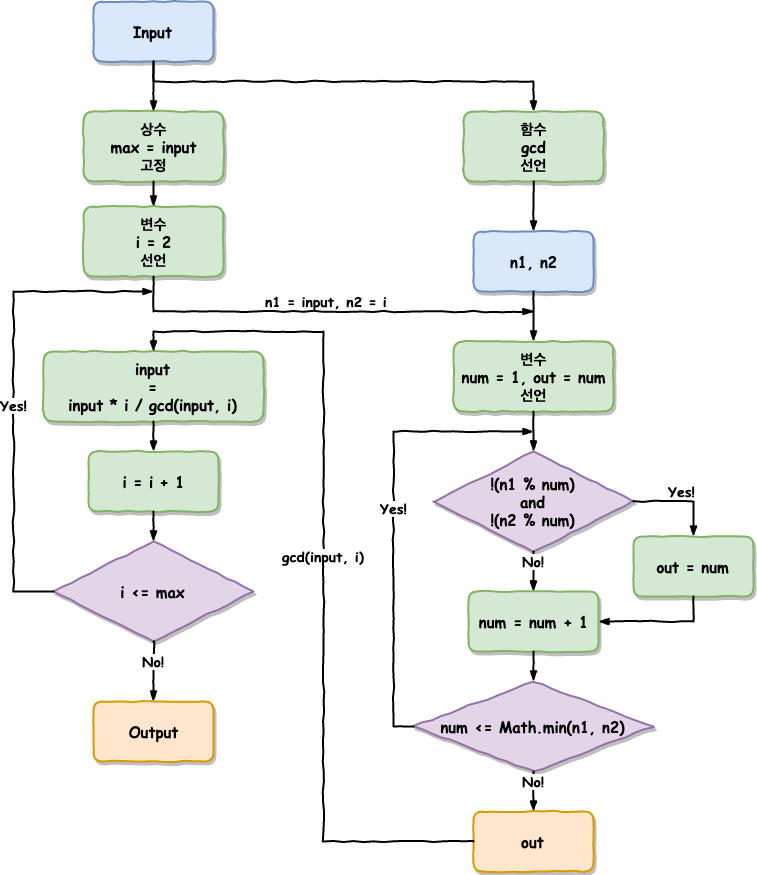

The diagram above was exported from draw.io. Its source (the exported page's mxGraphModel, read from the mxfile embedded in the PNG):
<mxGraphModel dx="1398" dy="796" grid="1" gridSize="10" guides="1" tooltips="1" connect="1" arrows="1" fold="1" page="1" pageScale="1" pageWidth="827" pageHeight="1169" math="0" shadow="0">
  <root>
    <mxCell id="dLopltOOpRZH5za2Kzau-0" />
    <mxCell id="dLopltOOpRZH5za2Kzau-1" parent="dLopltOOpRZH5za2Kzau-0" />
    <mxCell id="dLopltOOpRZH5za2Kzau-2" value="상수&lt;br&gt;max = input&lt;br&gt;고정&lt;br style=&quot;font-size: 15px&quot;&gt;" style="html=1;whiteSpace=wrap;comic=1;strokeWidth=2;fontFamily=Comic Sans MS;fontStyle=1;fillColor=#d5e8d4;strokeColor=#82b366;shadow=1;rounded=1;glass=0;fontSize=15;" parent="dLopltOOpRZH5za2Kzau-1" vertex="1">
      <mxGeometry x="120" y="150" width="140" height="70" as="geometry" />
    </mxCell>
    <mxCell id="dLopltOOpRZH5za2Kzau-7" value="&lt;span style=&quot;font-size: 15px;&quot;&gt;Input&lt;/span&gt;" style="html=1;whiteSpace=wrap;comic=1;strokeWidth=2;fontFamily=Comic Sans MS;fontStyle=1;rounded=1;shadow=1;glass=0;fillColor=#dae8fc;strokeColor=#6c8ebf;fontSize=15;" parent="dLopltOOpRZH5za2Kzau-1" vertex="1">
      <mxGeometry x="130" y="40" width="120" height="60" as="geometry" />
    </mxCell>
    <mxCell id="dLopltOOpRZH5za2Kzau-8" value="" style="rounded=0;comic=1;strokeWidth=2;endArrow=blockThin;html=1;fontFamily=Comic Sans MS;fontStyle=1;exitX=0.5;exitY=1;exitDx=0;exitDy=0;entryX=0.5;entryY=0;entryDx=0;entryDy=0;" parent="dLopltOOpRZH5za2Kzau-1" source="dLopltOOpRZH5za2Kzau-7" target="dLopltOOpRZH5za2Kzau-2" edge="1">
      <mxGeometry width="50" height="50" relative="1" as="geometry">
        <mxPoint x="30" y="470" as="sourcePoint" />
        <mxPoint x="80" y="420" as="targetPoint" />
      </mxGeometry>
    </mxCell>
    <mxCell id="dLopltOOpRZH5za2Kzau-18" value="Output" style="html=1;whiteSpace=wrap;comic=1;strokeWidth=2;fontFamily=Comic Sans MS;fontStyle=1;rounded=1;shadow=1;glass=0;fillColor=#ffe6cc;strokeColor=#d79b00;fontSize=15;" parent="dLopltOOpRZH5za2Kzau-1" vertex="1">
      <mxGeometry x="130" y="740" width="120" height="60" as="geometry" />
    </mxCell>
    <mxCell id="9J3Z_9X5mof1Y8VxzcXs-1" value="함수&lt;br&gt;gcd&lt;br&gt;선언&lt;br style=&quot;font-size: 15px&quot;&gt;" style="html=1;whiteSpace=wrap;comic=1;strokeWidth=2;fontFamily=Comic Sans MS;fontStyle=1;fillColor=#d5e8d4;strokeColor=#82b366;shadow=1;rounded=1;glass=0;fontSize=15;spacing=2;" vertex="1" parent="dLopltOOpRZH5za2Kzau-1">
      <mxGeometry x="500" y="150" width="140" height="70" as="geometry" />
    </mxCell>
    <mxCell id="9J3Z_9X5mof1Y8VxzcXs-2" value="" style="rounded=0;comic=1;strokeWidth=2;endArrow=blockThin;html=1;fontFamily=Comic Sans MS;fontStyle=1;entryX=0.5;entryY=0;entryDx=0;entryDy=0;exitX=0.5;exitY=1;exitDx=0;exitDy=0;" edge="1" parent="dLopltOOpRZH5za2Kzau-1" source="dLopltOOpRZH5za2Kzau-7" target="9J3Z_9X5mof1Y8VxzcXs-1">
      <mxGeometry width="50" height="50" relative="1" as="geometry">
        <mxPoint x="240" y="120" as="sourcePoint" />
        <mxPoint x="200" y="160" as="targetPoint" />
        <Array as="points">
          <mxPoint x="190" y="120" />
          <mxPoint x="570" y="120" />
        </Array>
      </mxGeometry>
    </mxCell>
    <mxCell id="9J3Z_9X5mof1Y8VxzcXs-4" value="변수&lt;br&gt;num = 1, out = num&lt;br&gt;선언&lt;br style=&quot;font-size: 15px&quot;&gt;" style="html=1;whiteSpace=wrap;comic=1;strokeWidth=2;fontFamily=Comic Sans MS;fontStyle=1;fillColor=#d5e8d4;strokeColor=#82b366;shadow=1;rounded=1;glass=0;fontSize=15;" vertex="1" parent="dLopltOOpRZH5za2Kzau-1">
      <mxGeometry x="490" y="380" width="160" height="70" as="geometry" />
    </mxCell>
    <mxCell id="9J3Z_9X5mof1Y8VxzcXs-5" value="" style="rounded=0;comic=1;strokeWidth=2;endArrow=blockThin;html=1;fontFamily=Comic Sans MS;fontStyle=1;exitX=0.5;exitY=1;exitDx=0;exitDy=0;entryX=0.5;entryY=0;entryDx=0;entryDy=0;" edge="1" parent="dLopltOOpRZH5za2Kzau-1" source="9J3Z_9X5mof1Y8VxzcXs-1" target="9J3Z_9X5mof1Y8VxzcXs-22">
      <mxGeometry width="50" height="50" relative="1" as="geometry">
        <mxPoint x="190" y="110" as="sourcePoint" />
        <mxPoint x="190" y="160" as="targetPoint" />
      </mxGeometry>
    </mxCell>
    <mxCell id="9J3Z_9X5mof1Y8VxzcXs-6" value="num&amp;nbsp;= num&amp;nbsp;+ 1" style="html=1;whiteSpace=wrap;comic=1;strokeWidth=2;fontFamily=Comic Sans MS;fontStyle=1;fillColor=#d5e8d4;strokeColor=#82b366;rounded=1;fontSize=15;shadow=1;" vertex="1" parent="dLopltOOpRZH5za2Kzau-1">
      <mxGeometry x="505" y="630" width="130" height="60" as="geometry" />
    </mxCell>
    <mxCell id="9J3Z_9X5mof1Y8VxzcXs-8" value="!(n1 % num)&lt;br&gt;and&lt;br&gt;!(n2 % num)" style="rhombus;align=center;comic=1;strokeWidth=2;fontFamily=Comic Sans MS;fontStyle=1;rounded=0;shadow=1;glass=0;fontSize=15;fillColor=#e1d5e7;strokeColor=#9673a6;verticalAlign=middle;whiteSpace=wrap;html=1;labelBorderColor=none;labelBackgroundColor=none;" vertex="1" parent="dLopltOOpRZH5za2Kzau-1">
      <mxGeometry x="470" y="490" width="200" height="100" as="geometry" />
    </mxCell>
    <mxCell id="9J3Z_9X5mof1Y8VxzcXs-9" value="" style="rounded=0;comic=1;strokeWidth=2;endArrow=blockThin;html=1;fontFamily=Comic Sans MS;fontStyle=1;entryX=0.5;entryY=0;entryDx=0;entryDy=0;exitX=0.5;exitY=1;exitDx=0;exitDy=0;" edge="1" parent="dLopltOOpRZH5za2Kzau-1" source="9J3Z_9X5mof1Y8VxzcXs-4" target="9J3Z_9X5mof1Y8VxzcXs-8">
      <mxGeometry width="50" height="50" relative="1" as="geometry">
        <mxPoint x="480" y="550" as="sourcePoint" />
        <mxPoint x="580" y="560" as="targetPoint" />
      </mxGeometry>
    </mxCell>
    <mxCell id="9J3Z_9X5mof1Y8VxzcXs-11" value="&lt;div style=&quot;text-align: center ; font-size: 14px&quot;&gt;No!&lt;/div&gt;" style="rounded=0;comic=1;strokeWidth=2;endArrow=blockThin;html=1;fontFamily=Comic Sans MS;fontStyle=1;align=center;exitX=0.5;exitY=1;exitDx=0;exitDy=0;fontSize=14;entryX=0.5;entryY=0;entryDx=0;entryDy=0;verticalAlign=bottom;horizontal=1;" edge="1" parent="dLopltOOpRZH5za2Kzau-1" source="9J3Z_9X5mof1Y8VxzcXs-8" target="9J3Z_9X5mof1Y8VxzcXs-6">
      <mxGeometry width="50" height="50" relative="1" as="geometry">
        <mxPoint x="190" y="750" as="sourcePoint" />
        <mxPoint x="190" y="800" as="targetPoint" />
      </mxGeometry>
    </mxCell>
    <mxCell id="9J3Z_9X5mof1Y8VxzcXs-12" value="&lt;div style=&quot;text-align: center ; font-size: 14px&quot;&gt;Yes!&lt;/div&gt;" style="rounded=0;comic=1;strokeWidth=2;endArrow=blockThin;html=1;fontFamily=Comic Sans MS;fontStyle=1;align=center;exitX=1;exitY=0.5;exitDx=0;exitDy=0;fontSize=14;verticalAlign=bottom;horizontal=1;entryX=0.5;entryY=0;entryDx=0;entryDy=0;" edge="1" parent="dLopltOOpRZH5za2Kzau-1" source="9J3Z_9X5mof1Y8VxzcXs-8" target="9J3Z_9X5mof1Y8VxzcXs-13">
      <mxGeometry width="50" height="50" relative="1" as="geometry">
        <mxPoint x="190" y="760" as="sourcePoint" />
        <mxPoint x="670" y="580" as="targetPoint" />
        <Array as="points">
          <mxPoint x="730" y="540" />
        </Array>
      </mxGeometry>
    </mxCell>
    <mxCell id="9J3Z_9X5mof1Y8VxzcXs-13" value="out = num" style="html=1;whiteSpace=wrap;comic=1;strokeWidth=2;fontFamily=Comic Sans MS;fontStyle=1;fillColor=#d5e8d4;strokeColor=#82b366;rounded=1;fontSize=15;shadow=1;" vertex="1" parent="dLopltOOpRZH5za2Kzau-1">
      <mxGeometry x="670" y="575" width="120" height="60" as="geometry" />
    </mxCell>
    <mxCell id="9J3Z_9X5mof1Y8VxzcXs-14" value="" style="rounded=0;comic=1;strokeWidth=2;endArrow=blockThin;html=1;fontFamily=Comic Sans MS;fontStyle=1;entryX=1;entryY=0.5;entryDx=0;entryDy=0;exitX=0.5;exitY=1;exitDx=0;exitDy=0;" edge="1" parent="dLopltOOpRZH5za2Kzau-1" source="9J3Z_9X5mof1Y8VxzcXs-13" target="9J3Z_9X5mof1Y8VxzcXs-6">
      <mxGeometry width="50" height="50" relative="1" as="geometry">
        <mxPoint x="730" y="640" as="sourcePoint" />
        <mxPoint x="560" y="400" as="targetPoint" />
        <Array as="points">
          <mxPoint x="730" y="660" />
        </Array>
      </mxGeometry>
    </mxCell>
    <mxCell id="9J3Z_9X5mof1Y8VxzcXs-20" value="num &amp;lt;= Math.min(n1, n2)" style="rhombus;align=center;whiteSpace=wrap;comic=1;strokeWidth=2;fontFamily=Comic Sans MS;fontStyle=1;rounded=0;shadow=1;glass=0;fontSize=15;fillColor=#e1d5e7;strokeColor=#9673a6;html=1;" vertex="1" parent="dLopltOOpRZH5za2Kzau-1">
      <mxGeometry x="450" y="720" width="240" height="90" as="geometry" />
    </mxCell>
    <mxCell id="9J3Z_9X5mof1Y8VxzcXs-21" value="" style="rounded=0;comic=1;strokeWidth=2;endArrow=blockThin;html=1;fontFamily=Comic Sans MS;fontStyle=1;exitX=0.5;exitY=1;exitDx=0;exitDy=0;entryX=0.5;entryY=0;entryDx=0;entryDy=0;" edge="1" parent="dLopltOOpRZH5za2Kzau-1" source="9J3Z_9X5mof1Y8VxzcXs-6" target="9J3Z_9X5mof1Y8VxzcXs-20">
      <mxGeometry width="50" height="50" relative="1" as="geometry">
        <mxPoint x="580" y="350" as="sourcePoint" />
        <mxPoint x="570" y="720" as="targetPoint" />
      </mxGeometry>
    </mxCell>
    <mxCell id="9J3Z_9X5mof1Y8VxzcXs-22" value="n1, n2&lt;br&gt;" style="html=1;whiteSpace=wrap;comic=1;strokeWidth=2;fontFamily=Comic Sans MS;fontStyle=1;rounded=1;shadow=1;glass=0;fillColor=#dae8fc;strokeColor=#6c8ebf;fontSize=15;" vertex="1" parent="dLopltOOpRZH5za2Kzau-1">
      <mxGeometry x="510" y="270" width="120" height="60" as="geometry" />
    </mxCell>
    <mxCell id="9J3Z_9X5mof1Y8VxzcXs-23" value="" style="rounded=0;comic=1;strokeWidth=2;endArrow=blockThin;html=1;fontFamily=Comic Sans MS;fontStyle=1;exitX=0.5;exitY=1;exitDx=0;exitDy=0;entryX=0.5;entryY=0;entryDx=0;entryDy=0;" edge="1" parent="dLopltOOpRZH5za2Kzau-1" source="9J3Z_9X5mof1Y8VxzcXs-22" target="9J3Z_9X5mof1Y8VxzcXs-4">
      <mxGeometry width="50" height="50" relative="1" as="geometry">
        <mxPoint x="580" y="260" as="sourcePoint" />
        <mxPoint x="460" y="280" as="targetPoint" />
      </mxGeometry>
    </mxCell>
    <mxCell id="9J3Z_9X5mof1Y8VxzcXs-26" value="&lt;div style=&quot;text-align: center ; font-size: 14px&quot;&gt;Yes!&lt;/div&gt;" style="rounded=0;comic=1;strokeWidth=2;endArrow=blockThin;html=1;fontFamily=Comic Sans MS;fontStyle=1;align=center;exitX=0;exitY=0.5;exitDx=0;exitDy=0;fontSize=14;verticalAlign=bottom;horizontal=1;" edge="1" parent="dLopltOOpRZH5za2Kzau-1" source="9J3Z_9X5mof1Y8VxzcXs-20">
      <mxGeometry width="50" height="50" relative="1" as="geometry">
        <mxPoint x="680" y="565" as="sourcePoint" />
        <mxPoint x="570" y="470" as="targetPoint" />
        <Array as="points">
          <mxPoint x="430" y="765" />
          <mxPoint x="430" y="470" />
        </Array>
      </mxGeometry>
    </mxCell>
    <mxCell id="9J3Z_9X5mof1Y8VxzcXs-27" value="&lt;div style=&quot;text-align: center ; font-size: 14px&quot;&gt;No!&lt;/div&gt;" style="rounded=0;comic=1;strokeWidth=2;endArrow=blockThin;html=1;fontFamily=Comic Sans MS;fontStyle=1;align=center;exitX=0.5;exitY=1;exitDx=0;exitDy=0;fontSize=14;verticalAlign=bottom;horizontal=1;entryX=0.5;entryY=0;entryDx=0;entryDy=0;" edge="1" parent="dLopltOOpRZH5za2Kzau-1" source="9J3Z_9X5mof1Y8VxzcXs-20" target="9J3Z_9X5mof1Y8VxzcXs-28">
      <mxGeometry width="50" height="50" relative="1" as="geometry">
        <mxPoint x="580" y="590" as="sourcePoint" />
        <mxPoint x="570" y="860" as="targetPoint" />
      </mxGeometry>
    </mxCell>
    <mxCell id="9J3Z_9X5mof1Y8VxzcXs-28" value="out" style="html=1;whiteSpace=wrap;comic=1;strokeWidth=2;fontFamily=Comic Sans MS;fontStyle=1;rounded=1;shadow=1;glass=0;fillColor=#ffe6cc;strokeColor=#d79b00;fontSize=15;" vertex="1" parent="dLopltOOpRZH5za2Kzau-1">
      <mxGeometry x="510" y="850" width="120" height="60" as="geometry" />
    </mxCell>
    <mxCell id="TY3w5BD0E7bZv-3CJuUz-0" value="변수&lt;br&gt;i = 2&lt;br&gt;선언&lt;br style=&quot;font-size: 15px&quot;&gt;" style="html=1;whiteSpace=wrap;comic=1;strokeWidth=2;fontFamily=Comic Sans MS;fontStyle=1;fillColor=#d5e8d4;strokeColor=#82b366;shadow=1;rounded=1;glass=0;fontSize=15;" vertex="1" parent="dLopltOOpRZH5za2Kzau-1">
      <mxGeometry x="120" y="245" width="140" height="70" as="geometry" />
    </mxCell>
    <mxCell id="TY3w5BD0E7bZv-3CJuUz-1" value="" style="rounded=0;comic=1;strokeWidth=2;endArrow=blockThin;html=1;fontFamily=Comic Sans MS;fontStyle=1;exitX=0.5;exitY=1;exitDx=0;exitDy=0;entryX=0.5;entryY=0;entryDx=0;entryDy=0;" edge="1" parent="dLopltOOpRZH5za2Kzau-1" source="dLopltOOpRZH5za2Kzau-2" target="TY3w5BD0E7bZv-3CJuUz-0">
      <mxGeometry width="50" height="50" relative="1" as="geometry">
        <mxPoint x="580" y="230" as="sourcePoint" />
        <mxPoint x="580" y="260" as="targetPoint" />
      </mxGeometry>
    </mxCell>
    <mxCell id="TY3w5BD0E7bZv-3CJuUz-2" value="input&lt;br&gt;=&lt;br&gt;input * i / gcd(input, i)&lt;br style=&quot;font-size: 15px&quot;&gt;" style="html=1;whiteSpace=wrap;comic=1;strokeWidth=2;fontFamily=Comic Sans MS;fontStyle=1;fillColor=#d5e8d4;strokeColor=#82b366;shadow=1;rounded=1;glass=0;fontSize=15;" vertex="1" parent="dLopltOOpRZH5za2Kzau-1">
      <mxGeometry x="80" y="390" width="220" height="70" as="geometry" />
    </mxCell>
    <mxCell id="TY3w5BD0E7bZv-3CJuUz-6" value="&lt;div style=&quot;text-align: center ; font-size: 14px&quot;&gt;n1 = input, n2 = i&lt;/div&gt;" style="rounded=0;comic=1;strokeWidth=2;endArrow=blockThin;html=1;fontFamily=Comic Sans MS;fontStyle=1;align=center;exitX=0.5;exitY=1;exitDx=0;exitDy=0;fontSize=14;verticalAlign=bottom;horizontal=1;" edge="1" parent="dLopltOOpRZH5za2Kzau-1" source="TY3w5BD0E7bZv-3CJuUz-0">
      <mxGeometry width="50" height="50" relative="1" as="geometry">
        <mxPoint x="360" y="507.5" as="sourcePoint" />
        <mxPoint x="570" y="350" as="targetPoint" />
        <Array as="points">
          <mxPoint x="190" y="350" />
          <mxPoint x="570" y="350" />
        </Array>
      </mxGeometry>
    </mxCell>
    <mxCell id="TY3w5BD0E7bZv-3CJuUz-9" value="i = i + 1" style="html=1;whiteSpace=wrap;comic=1;strokeWidth=2;fontFamily=Comic Sans MS;fontStyle=1;fillColor=#d5e8d4;strokeColor=#82b366;rounded=1;fontSize=15;shadow=1;" vertex="1" parent="dLopltOOpRZH5za2Kzau-1">
      <mxGeometry x="125" y="490" width="130" height="60" as="geometry" />
    </mxCell>
    <mxCell id="TY3w5BD0E7bZv-3CJuUz-10" value="" style="rounded=0;comic=1;strokeWidth=2;endArrow=blockThin;html=1;fontFamily=Comic Sans MS;fontStyle=1;align=center;exitX=0.5;exitY=1;exitDx=0;exitDy=0;entryX=0.5;entryY=0;entryDx=0;entryDy=0;" edge="1" parent="dLopltOOpRZH5za2Kzau-1" source="TY3w5BD0E7bZv-3CJuUz-2" target="TY3w5BD0E7bZv-3CJuUz-9">
      <mxGeometry width="50" height="50" relative="1" as="geometry">
        <mxPoint x="200" y="720" as="sourcePoint" />
        <mxPoint x="200" y="750" as="targetPoint" />
      </mxGeometry>
    </mxCell>
    <mxCell id="TY3w5BD0E7bZv-3CJuUz-11" value="i &amp;lt;= max" style="rhombus;align=center;comic=1;strokeWidth=2;fontFamily=Comic Sans MS;fontStyle=1;rounded=0;shadow=1;glass=0;fontSize=15;fillColor=#e1d5e7;strokeColor=#9673a6;verticalAlign=middle;whiteSpace=wrap;html=1;labelBorderColor=none;labelBackgroundColor=none;" vertex="1" parent="dLopltOOpRZH5za2Kzau-1">
      <mxGeometry x="90" y="580" width="200" height="100" as="geometry" />
    </mxCell>
    <mxCell id="TY3w5BD0E7bZv-3CJuUz-12" value="" style="rounded=0;comic=1;strokeWidth=2;endArrow=blockThin;html=1;fontFamily=Comic Sans MS;fontStyle=1;align=center;exitX=0.5;exitY=1;exitDx=0;exitDy=0;entryX=0.5;entryY=0;entryDx=0;entryDy=0;" edge="1" parent="dLopltOOpRZH5za2Kzau-1" source="TY3w5BD0E7bZv-3CJuUz-9" target="TY3w5BD0E7bZv-3CJuUz-11">
      <mxGeometry width="50" height="50" relative="1" as="geometry">
        <mxPoint x="200" y="470" as="sourcePoint" />
        <mxPoint x="200" y="500" as="targetPoint" />
      </mxGeometry>
    </mxCell>
    <mxCell id="TY3w5BD0E7bZv-3CJuUz-13" value="&lt;div style=&quot;text-align: center ; font-size: 14px&quot;&gt;Yes!&lt;/div&gt;" style="rounded=0;comic=1;strokeWidth=2;endArrow=blockThin;html=1;fontFamily=Comic Sans MS;fontStyle=1;align=center;exitX=0;exitY=0.5;exitDx=0;exitDy=0;fontSize=14;verticalAlign=top;horizontal=1;" edge="1" parent="dLopltOOpRZH5za2Kzau-1" source="TY3w5BD0E7bZv-3CJuUz-11">
      <mxGeometry width="50" height="50" relative="1" as="geometry">
        <mxPoint x="30" y="617.5" as="sourcePoint" />
        <mxPoint x="190" y="330" as="targetPoint" />
        <Array as="points">
          <mxPoint x="50" y="630" />
          <mxPoint x="50" y="330" />
        </Array>
      </mxGeometry>
    </mxCell>
    <mxCell id="TY3w5BD0E7bZv-3CJuUz-14" value="&lt;div style=&quot;text-align: center ; font-size: 14px&quot;&gt;gcd(input, i)&lt;/div&gt;" style="rounded=0;comic=1;strokeWidth=2;endArrow=blockThin;html=1;fontFamily=Comic Sans MS;fontStyle=1;align=center;exitX=0;exitY=0.5;exitDx=0;exitDy=0;fontSize=14;verticalAlign=bottom;horizontal=1;entryX=0.5;entryY=0;entryDx=0;entryDy=0;" edge="1" parent="dLopltOOpRZH5za2Kzau-1" source="9J3Z_9X5mof1Y8VxzcXs-28" target="TY3w5BD0E7bZv-3CJuUz-2">
      <mxGeometry width="50" height="50" relative="1" as="geometry">
        <mxPoint x="580" y="820" as="sourcePoint" />
        <mxPoint x="190" y="370" as="targetPoint" />
        <Array as="points">
          <mxPoint x="360" y="880" />
          <mxPoint x="360" y="370" />
          <mxPoint x="190" y="370" />
        </Array>
      </mxGeometry>
    </mxCell>
    <mxCell id="TY3w5BD0E7bZv-3CJuUz-15" value="&lt;div style=&quot;text-align: center ; font-size: 14px&quot;&gt;No!&lt;/div&gt;" style="rounded=0;comic=1;strokeWidth=2;endArrow=blockThin;html=1;fontFamily=Comic Sans MS;fontStyle=1;align=center;exitX=0.5;exitY=1;exitDx=0;exitDy=0;fontSize=14;verticalAlign=bottom;horizontal=1;entryX=0.5;entryY=0;entryDx=0;entryDy=0;" edge="1" parent="dLopltOOpRZH5za2Kzau-1" source="TY3w5BD0E7bZv-3CJuUz-11" target="dLopltOOpRZH5za2Kzau-18">
      <mxGeometry width="50" height="50" relative="1" as="geometry">
        <mxPoint x="580" y="820" as="sourcePoint" />
        <mxPoint x="580" y="860" as="targetPoint" />
      </mxGeometry>
    </mxCell>
  </root>
</mxGraphModel>